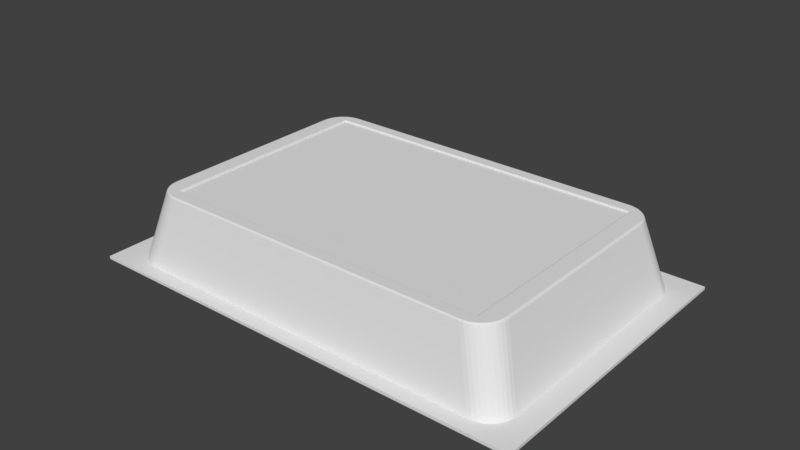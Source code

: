 # Source: SaucePacketGoodEmpty_2.blend  (saved by Blender 2.78.0; exported with 4.5.12 LTS)
import bpy
from mathutils import Matrix  # noqa: F401  (used for matrix-valued properties, if any)

bpy.ops.wm.read_factory_settings(use_empty=True)
scene = bpy.context.scene
scene.name = 'Scene'

# ---- collections
col_collection_1 = bpy.data.collections.new('Collection 1'); scene.collection.children.link(col_collection_1)
col_collection_1.hide_render = True
col_collection_1.hide_viewport = True
col_collection_5 = bpy.data.collections.new('Collection 5'); scene.collection.children.link(col_collection_5)

# ---- world
world_world = bpy.data.worlds.new('World'); scene.world = world_world
world_world.color = (0.05088, 0.05088, 0.05088)
world_world.use_sun_shadow = False
world_world.sun_shadow_jitter_overblur = 0.0
world_world.cycles.sampling_method = 'MANUAL'

# ---- meshes
me_cube_003 = bpy.data.meshes.new('Cube.003')
me_cube_003.from_pydata([(-1.0, -1.0, -1.0), (-1.0, -1.0, 1.0), (-1.0, 1.0, -1.0), (-1.0, 1.0, 1.0), (1.0, -1.0, -1.0), (1.0, -1.0, 1.0), (1.0, 1.0, -1.0), (1.0, 1.0, 1.0)], [], [(0, 1, 3, 2), (2, 3, 7, 6), (6, 7, 5, 4), (4, 5, 1, 0), (2, 6, 4, 0), (7, 3, 1, 5)])
me_cube_003.use_remesh_preserve_volume = False
me_cube_003.use_remesh_preserve_attributes = False
me_cube_003.use_mirror_vertex_groups = False
me_cube_003.update()
me_cube = bpy.data.meshes.new('Cube')
me_cube.from_pydata([(-1.492, -1.0, -0.3636), (-1.492, 1.0, -0.3636), (1.492, -1.0, -0.3636), (1.492, 1.0, -0.3636), (-1.206, -0.8078, 0.1607), (-1.206, 0.8078, 0.1607), (1.206, 0.8078, 0.1607), (1.206, -0.8078, 0.1607), (-1.647, 1.103, -0.3646), (-1.647, -1.103, -0.3646), (-1.647, 1.103, -0.3427), (1.647, 1.103, -0.3646), (1.647, 1.103, -0.3427), (1.647, -1.103, -0.3646), (1.647, -1.103, -0.3427), (-1.647, -1.103, -0.3427), (-1.213, -0.8122, 0.1737), (-1.213, 0.8122, 0.1737), (1.212, 0.8124, 0.1737), (1.213, -0.8141, 0.1737), (-1.3, -1.0, -0.3437), (-1.492, -0.8121, -0.3437), (-1.646, -1.103, -0.3427), (-1.33, -0.9977, -0.3437), (-1.36, -0.9908, -0.3437), (-1.388, -0.9795, -0.3437), (-1.413, -0.9641, -0.3437), (-1.436, -0.945, -0.3437), (-1.456, -0.9226, -0.3437), (-1.471, -0.8974, -0.3437), (-1.483, -0.8702, -0.3437), (-1.49, -0.8415, -0.3437), (-1.492, 0.8121, -0.3437), (-1.3, 1.0, -0.3437), (-1.646, 1.103, -0.3427), (-1.49, 0.8415, -0.3437), (-1.483, 0.8702, -0.3437), (-1.471, 0.8974, -0.3437), (-1.456, 0.9226, -0.3437), (-1.436, 0.945, -0.3437), (-1.413, 0.9641, -0.3437), (-1.388, 0.9795, -0.3437), (-1.36, 0.9908, -0.3437), (-1.33, 0.9977, -0.3437), (1.3, 1.0, -0.3437), (1.492, 0.8121, -0.3437), (1.646, 1.103, -0.3427), (1.33, 0.9977, -0.3437), (1.36, 0.9908, -0.3437), (1.388, 0.9795, -0.3437), (1.413, 0.9641, -0.3437), (1.436, 0.945, -0.3437), (1.456, 0.9226, -0.3437), (1.471, 0.8974, -0.3437), (1.483, 0.8702, -0.3437), (1.49, 0.8415, -0.3437), (1.492, -0.8121, -0.3437), (1.3, -1.0, -0.3437), (1.646, -1.103, -0.3427), (1.49, -0.8415, -0.3437), (1.483, -0.8702, -0.3437), (1.471, -0.8974, -0.3437), (1.456, -0.9226, -0.3437), (1.436, -0.945, -0.3437), (1.413, -0.9641, -0.3437), (1.388, -0.9795, -0.3437), (1.36, -0.9908, -0.3437), (1.33, -0.9977, -0.3437), (-1.212, -0.8121, 0.1737), (-1.206, -0.8078, 0.1681), (-1.209, -0.8099, 0.173), (-1.206, -0.8083, 0.1709), (-1.206, 0.8078, 0.1681), (-1.212, 0.8121, 0.1737), (-1.206, 0.8083, 0.1709), (-1.209, 0.8099, 0.173), (1.206, -0.8078, 0.1681), (1.212, -0.8121, 0.1737), (1.206, -0.8083, 0.1709), (1.209, -0.8099, 0.173), (1.206, 0.8078, 0.1681), (1.212, 0.8121, 0.1737), (1.206, 0.8083, 0.1709), (1.209, 0.8099, 0.173), (-1.327, -0.7206, 0.1737), (-1.345, -0.7132, 0.1608), (-1.333, -0.717, 0.1728), (-1.338, -0.7143, 0.17), (-1.342, -0.713, 0.1658), (-1.153, -0.901, 0.1608), (-1.155, -0.8892, 0.1737), (-1.152, -0.8994, 0.1658), (-1.152, -0.8965, 0.17), (-1.153, -0.8929, 0.1728), (-1.342, -0.7426, 0.1608), (-1.325, -0.747, 0.1737), (-1.34, -0.7421, 0.1658), (-1.336, -0.7428, 0.17), (-1.33, -0.7445, 0.1728), (-1.335, -0.7712, 0.1608), (-1.319, -0.7727, 0.1737), (-1.333, -0.7706, 0.1658), (-1.329, -0.7706, 0.17), (-1.324, -0.7714, 0.1728), (-1.324, -0.7985, 0.1608), (-1.308, -0.7972, 0.1737), (-1.321, -0.7976, 0.1658), (-1.318, -0.797, 0.17), (-1.313, -0.7969, 0.1728), (-1.308, -0.8236, 0.1608), (-1.294, -0.8197, 0.1737), (-1.306, -0.8225, 0.1658), (-1.302, -0.8214, 0.17), (-1.298, -0.8204, 0.1728), (-1.288, -0.846, 0.1608), (-1.277, -0.8398, 0.1737), (-1.286, -0.8448, 0.1658), (-1.283, -0.8432, 0.17), (-1.28, -0.8414, 0.1728), (-1.266, -0.8652, 0.1608), (-1.256, -0.857, 0.1737), (-1.264, -0.8638, 0.1658), (-1.261, -0.8617, 0.17), (-1.259, -0.8593, 0.1728), (-1.24, -0.8806, 0.1608), (-1.233, -0.8708, 0.1737), (-1.238, -0.8791, 0.1658), (-1.236, -0.8767, 0.17), (-1.234, -0.8738, 0.1728), (-1.212, -0.8919, 0.1608), (-1.208, -0.8809, 0.1737), (-1.211, -0.8902, 0.1658), (-1.209, -0.8876, 0.17), (-1.208, -0.8843, 0.1728), (-1.183, -0.8987, 0.1608), (-1.182, -0.8871, 0.1737), (-1.181, -0.8971, 0.1658), (-1.181, -0.8943, 0.17), (-1.181, -0.8908, 0.1728), (-1.155, 0.8892, 0.1737), (-1.153, 0.901, 0.1608), (-1.153, 0.8929, 0.1728), (-1.152, 0.8965, 0.17), (-1.152, 0.8994, 0.1658), (-1.345, 0.7132, 0.1608), (-1.327, 0.7206, 0.1737), (-1.342, 0.713, 0.1658), (-1.338, 0.7143, 0.17), (-1.333, 0.717, 0.1728), (-1.183, 0.8987, 0.1608), (-1.182, 0.8871, 0.1737), (-1.181, 0.8971, 0.1658), (-1.181, 0.8943, 0.17), (-1.181, 0.8908, 0.1728), (-1.212, 0.8919, 0.1608), (-1.208, 0.8809, 0.1737), (-1.211, 0.8902, 0.1658), (-1.209, 0.8876, 0.17), (-1.208, 0.8843, 0.1728), (-1.24, 0.8806, 0.1608), (-1.233, 0.8708, 0.1737), (-1.238, 0.8791, 0.1658), (-1.236, 0.8767, 0.17), (-1.234, 0.8738, 0.1728), (-1.266, 0.8652, 0.1608), (-1.256, 0.857, 0.1737), (-1.264, 0.8638, 0.1658), (-1.261, 0.8617, 0.17), (-1.259, 0.8593, 0.1728), (-1.288, 0.846, 0.1608), (-1.277, 0.8398, 0.1737), (-1.286, 0.8448, 0.1658), (-1.283, 0.8432, 0.17), (-1.28, 0.8414, 0.1728), (-1.308, 0.8236, 0.1608), (-1.294, 0.8197, 0.1737), (-1.306, 0.8225, 0.1658), (-1.302, 0.8214, 0.17), (-1.298, 0.8204, 0.1728), (-1.324, 0.7985, 0.1608), (-1.308, 0.7972, 0.1737), (-1.321, 0.7976, 0.1658), (-1.318, 0.797, 0.17), (-1.313, 0.7969, 0.1728), (-1.335, 0.7712, 0.1608), (-1.319, 0.7727, 0.1737), (-1.333, 0.7706, 0.1658), (-1.329, 0.7706, 0.17), (-1.324, 0.7714, 0.1728), (-1.342, 0.7426, 0.1608), (-1.325, 0.747, 0.1737), (-1.34, 0.7421, 0.1658), (-1.336, 0.7428, 0.17), (-1.33, 0.7445, 0.1728), (1.327, 0.7206, 0.1737), (1.345, 0.7132, 0.1608), (1.333, 0.717, 0.1728), (1.338, 0.7143, 0.17), (1.342, 0.713, 0.1658), (1.153, 0.901, 0.1608), (1.155, 0.8892, 0.1737), (1.152, 0.8994, 0.1658), (1.152, 0.8965, 0.17), (1.153, 0.8929, 0.1728), (1.342, 0.7426, 0.1608), (1.325, 0.747, 0.1737), (1.34, 0.7421, 0.1658), (1.336, 0.7428, 0.17), (1.33, 0.7445, 0.1728), (1.335, 0.7712, 0.1608), (1.319, 0.7727, 0.1737), (1.333, 0.7706, 0.1658), (1.329, 0.7706, 0.17), (1.324, 0.7714, 0.1728), (1.324, 0.7985, 0.1608), (1.308, 0.7972, 0.1737), (1.321, 0.7976, 0.1658), (1.318, 0.797, 0.17), (1.313, 0.7969, 0.1728), (1.308, 0.8236, 0.1608), (1.294, 0.8197, 0.1737), (1.306, 0.8225, 0.1658), (1.302, 0.8214, 0.17), (1.298, 0.8204, 0.1728), (1.288, 0.846, 0.1608), (1.277, 0.8398, 0.1737), (1.286, 0.8448, 0.1658), (1.283, 0.8432, 0.17), (1.28, 0.8414, 0.1728), (1.266, 0.8652, 0.1608), (1.256, 0.857, 0.1737), (1.264, 0.8638, 0.1658), (1.261, 0.8617, 0.17), (1.259, 0.8593, 0.1728), (1.24, 0.8806, 0.1608), (1.233, 0.8708, 0.1737), (1.238, 0.8791, 0.1658), (1.236, 0.8767, 0.17), (1.234, 0.8738, 0.1728), (1.212, 0.8919, 0.1608), (1.208, 0.8809, 0.1737), (1.211, 0.8902, 0.1658), (1.209, 0.8876, 0.17), (1.208, 0.8843, 0.1728), (1.183, 0.8987, 0.1608), (1.182, 0.8871, 0.1737), (1.181, 0.8971, 0.1658), (1.181, 0.8943, 0.17), (1.181, 0.8908, 0.1728), (1.155, -0.8892, 0.1737), (1.153, -0.901, 0.1608), (1.153, -0.8929, 0.1728), (1.152, -0.8965, 0.17), (1.152, -0.8994, 0.1658), (1.345, -0.7132, 0.1608), (1.327, -0.7206, 0.1737), (1.342, -0.713, 0.1658), (1.338, -0.7143, 0.17), (1.333, -0.717, 0.1728), (1.183, -0.8987, 0.1608), (1.182, -0.8871, 0.1737), (1.181, -0.8971, 0.1658), (1.181, -0.8943, 0.17), (1.181, -0.8908, 0.1728), (1.212, -0.8919, 0.1608), (1.208, -0.8809, 0.1737), (1.211, -0.8902, 0.1658), (1.209, -0.8876, 0.17), (1.208, -0.8843, 0.1728), (1.24, -0.8806, 0.1608), (1.233, -0.8708, 0.1737), (1.238, -0.8791, 0.1658), (1.236, -0.8767, 0.17), (1.234, -0.8738, 0.1728), (1.266, -0.8652, 0.1608), (1.256, -0.857, 0.1737), (1.264, -0.8638, 0.1658), (1.261, -0.8617, 0.17), (1.259, -0.8593, 0.1728), (1.288, -0.846, 0.1608), (1.277, -0.8398, 0.1737), (1.286, -0.8448, 0.1658), (1.283, -0.8432, 0.17), (1.28, -0.8414, 0.1728), (1.308, -0.8236, 0.1608), (1.294, -0.8197, 0.1737), (1.306, -0.8225, 0.1658), (1.302, -0.8214, 0.17), (1.298, -0.8204, 0.1728), (1.324, -0.7985, 0.1608), (1.308, -0.7972, 0.1737), (1.321, -0.7976, 0.1658), (1.318, -0.797, 0.17), (1.313, -0.7969, 0.1728), (1.335, -0.7712, 0.1608), (1.319, -0.7727, 0.1737), (1.333, -0.7706, 0.1658), (1.329, -0.7706, 0.17), (1.324, -0.7714, 0.1728), (1.342, -0.7426, 0.1608), (1.325, -0.747, 0.1737), (1.34, -0.7421, 0.1658), (1.336, -0.7428, 0.17), (1.33, -0.7445, 0.1728), (-1.155, 0.8878, 0.1637), (-1.213, 0.8122, 0.1637), (-1.181, 0.8856, 0.1638), (1.216, 0.8175, 0.1656), (1.216, 0.8178, 0.1507), (-1.216, 0.8178, 0.1507), (-1.216, 0.8175, 0.1656), (-1.3, -0.9917, -0.3537), (-1.329, -0.9896, -0.3535), (-1.181, -0.8892, 0.1579), (-1.152, -0.8914, 0.1581), (1.326, 0.7206, 0.1637), (1.212, 0.8124, 0.1637), (1.324, 0.7468, 0.1637), (-1.333, 0.7411, 0.157), (-1.335, 0.7128, 0.1571), (-1.485, 0.8118, -0.3537), (-1.483, 0.8403, -0.3536), (1.181, 0.8892, 0.1579), (1.152, 0.8914, 0.1581), (1.3, 0.9917, -0.3537), (1.329, 0.9896, -0.3535), (-1.646, -1.103, -0.3527), (-1.637, -1.093, -0.3528), (-1.637, 1.093, -0.3528), (-1.646, 1.103, -0.3527), (-1.485, -0.8118, -0.3537), (-1.216, -0.8175, 0.1656), (-1.216, -0.8178, 0.1507), (1.216, -0.8178, 0.1507), (1.216, -0.8175, 0.1656), (-1.324, -0.7468, 0.1637), (-1.213, -0.8122, 0.1637), (-1.317, -0.7723, 0.1637), (-1.492, -1.0, -0.3536), (-1.637, -1.093, -0.3545), (1.637, -1.093, -0.3545), (1.492, -1.0, -0.3536), (1.637, 1.093, -0.3528), (1.646, 1.103, -0.3527), (-1.3, 0.9917, -0.3537), (1.637, -1.093, -0.3528), (1.646, -1.103, -0.3527), (1.485, -0.8118, -0.3537), (1.485, 0.8118, -0.3537), (1.637, 1.093, -0.3545), (1.492, 1.0, -0.3536), (-1.637, 1.093, -0.3545), (-1.492, 1.0, -0.3536), (1.3, -0.9917, -0.3537), (-1.483, -0.8403, -0.3536), (-1.335, -0.7128, 0.1571), (-1.333, -0.7411, 0.157), (-1.476, -0.8678, -0.3536), (-1.327, -0.7683, 0.1569), (-1.465, -0.894, -0.3536), (-1.316, -0.7942, 0.1569), (-1.45, -0.9181, -0.3536), (-1.301, -0.8181, 0.1569), (-1.431, -0.9396, -0.3536), (-1.282, -0.8394, 0.157), (-1.409, -0.958, -0.3535), (-1.26, -0.8575, 0.1572), (-1.384, -0.9726, -0.3535), (-1.236, -0.8721, 0.1574), (-1.357, -0.9832, -0.3535), (-1.209, -0.8828, 0.1576), (1.152, -0.8914, 0.1581), (-1.152, 0.8914, 0.1581), (-1.181, 0.8892, 0.1579), (-1.329, 0.9896, -0.3535), (-1.209, 0.8828, 0.1576), (-1.357, 0.9832, -0.3535), (-1.236, 0.8721, 0.1574), (-1.384, 0.9726, -0.3535), (-1.26, 0.8575, 0.1572), (-1.409, 0.958, -0.3535), (-1.282, 0.8394, 0.157), (-1.431, 0.9396, -0.3536), (-1.301, 0.8181, 0.1569), (-1.45, 0.9181, -0.3536), (-1.316, 0.7942, 0.1569), (-1.465, 0.894, -0.3536), (-1.327, 0.7683, 0.1569), (-1.476, 0.8678, -0.3536), (-1.207, 0.8795, 0.1638), (1.335, 0.7128, 0.1571), (1.333, 0.7411, 0.157), (1.483, 0.8403, -0.3536), (1.327, 0.7683, 0.1569), (1.476, 0.8678, -0.3536), (1.316, 0.7942, 0.1569), (1.465, 0.894, -0.3536), (1.301, 0.8181, 0.1569), (1.45, 0.9181, -0.3536), (1.282, 0.8394, 0.157), (1.431, 0.9396, -0.3536), (1.26, 0.8575, 0.1572), (1.409, 0.958, -0.3535), (1.236, 0.8721, 0.1574), (1.384, 0.9726, -0.3535), (1.209, 0.8828, 0.1576), (1.357, 0.9832, -0.3535), (1.317, 0.7723, 0.1637), (1.181, -0.8892, 0.1579), (1.329, -0.9896, -0.3535), (1.209, -0.8828, 0.1576), (1.357, -0.9832, -0.3535), (1.236, -0.8721, 0.1574), (1.384, -0.9726, -0.3535), (1.26, -0.8575, 0.1572), (1.409, -0.958, -0.3535), (1.282, -0.8394, 0.157), (1.431, -0.9396, -0.3536), (1.301, -0.8181, 0.1569), (1.45, -0.9181, -0.3536), (1.316, -0.7942, 0.1569), (1.465, -0.894, -0.3536), (1.327, -0.7683, 0.1569), (1.476, -0.8678, -0.3536), (1.333, -0.7411, 0.157), (1.483, -0.8403, -0.3536), (1.181, -0.8856, 0.1638), (1.213, -0.8141, 0.1637), (1.207, -0.8795, 0.1638), (-1.181, -0.8856, 0.1638), (-1.155, -0.8878, 0.1637), (-1.213, 0.8134, 0.1637), (1.155, 0.8878, 0.1637), (1.213, 0.8134, 0.1637), (-1.207, -0.8795, 0.1638), (-1.232, -0.8694, 0.1638), (-1.255, -0.8557, 0.1638), (-1.276, -0.8388, 0.1638), (-1.293, -0.8189, 0.1638), (-1.307, -0.7966, 0.1638), (-1.232, 0.8694, 0.1638), (-1.255, 0.8557, 0.1638), (-1.276, 0.8388, 0.1638), (-1.293, 0.8189, 0.1638), (-1.307, 0.7966, 0.1638), (-1.317, 0.7723, 0.1637), (-1.324, 0.7468, 0.1637), (1.326, -0.7206, 0.1637), (1.213, -0.8134, 0.1637), (-1.326, 0.7206, 0.1637), (1.335, -0.7128, 0.1571), (1.307, 0.7966, 0.1638), (1.293, 0.8189, 0.1638), (1.276, 0.8388, 0.1638), (1.255, 0.8557, 0.1638), (1.232, 0.8694, 0.1638), (1.207, 0.8795, 0.1638), (1.181, 0.8856, 0.1638), (1.155, -0.8878, 0.1637), (1.232, -0.8694, 0.1638), (1.255, -0.8557, 0.1638), (1.276, -0.8388, 0.1638), (1.293, -0.8189, 0.1638), (1.307, -0.7966, 0.1638), (1.317, -0.7723, 0.1637), (1.324, -0.7468, 0.1637), (-1.213, -0.8134, 0.1637), (-1.214, -0.816, 0.1634), (-1.214, 0.816, 0.1634), (-1.212, -0.814, 0.1633), (-1.212, 0.814, 0.1633), (1.214, 0.816, 0.1634), (1.212, 0.814, 0.1633), (1.214, -0.816, 0.1634), (1.212, -0.814, 0.1633), (-1.326, -0.7206, 0.1637), (-1.334, -0.7127, 0.1598), (-1.332, -0.7408, 0.1599), (-1.332, -0.7141, 0.1619), (-1.33, -0.7418, 0.162), (-1.329, -0.7169, 0.1632), (-1.327, -0.7439, 0.1633), (-1.325, -0.768, 0.16), (-1.323, -0.7686, 0.1622), (-1.32, -0.7701, 0.1634), (-1.314, -0.7937, 0.1602), (-1.312, -0.7939, 0.1624), (-1.309, -0.7949, 0.1635), (-1.299, -0.8175, 0.1603), (-1.297, -0.8173, 0.1626), (-1.295, -0.8178, 0.1636), (-1.28, -0.8386, 0.1605), (-1.278, -0.838, 0.1628), (-1.277, -0.8381, 0.1637), (-1.259, -0.8567, 0.1607), (-1.257, -0.8558, 0.163), (-1.256, -0.8554, 0.1638), (-1.234, -0.8712, 0.1608), (-1.233, -0.87, 0.1631), (-1.232, -0.8694, 0.1638), (-1.208, -0.8818, 0.161), (-1.207, -0.8805, 0.1632), (-1.207, -0.8797, 0.1638), (-1.18, -0.8882, 0.1612), (-1.18, -0.8869, 0.1631), (-1.18, -0.886, 0.1637), (-1.151, -0.8903, 0.1612), (-1.151, -0.8891, 0.1631), (-1.153, -0.8883, 0.1637), (-1.151, 0.8903, 0.1612), (-1.18, 0.8882, 0.1612), (-1.151, 0.8891, 0.1631), (-1.18, 0.8869, 0.1631), (-1.153, 0.8883, 0.1637), (-1.18, 0.886, 0.1637), (-1.208, 0.8818, 0.161), (-1.207, 0.8805, 0.1632), (-1.207, 0.8797, 0.1638), (-1.234, 0.8712, 0.1608), (-1.233, 0.87, 0.1631), (-1.232, 0.8694, 0.1638), (-1.259, 0.8567, 0.1607), (-1.257, 0.8558, 0.163), (-1.256, 0.8554, 0.1638), (-1.28, 0.8386, 0.1605), (-1.278, 0.838, 0.1628), (-1.277, 0.8381, 0.1637), (-1.299, 0.8175, 0.1603), (-1.297, 0.8173, 0.1626), (-1.295, 0.8178, 0.1636), (-1.314, 0.7937, 0.1602), (-1.312, 0.7939, 0.1624), (-1.309, 0.7949, 0.1635), (-1.325, 0.768, 0.16), (-1.323, 0.7686, 0.1622), (-1.32, 0.7701, 0.1634), (-1.332, 0.7408, 0.1599), (-1.33, 0.7418, 0.162), (-1.327, 0.7439, 0.1633), (-1.334, 0.7127, 0.1598), (-1.332, 0.7141, 0.1619), (-1.329, 0.7169, 0.1632), (1.334, 0.7127, 0.1598), (1.332, 0.7408, 0.1599), (1.332, 0.7141, 0.1619), (1.33, 0.7418, 0.162), (1.329, 0.7169, 0.1632), (1.327, 0.7439, 0.1633), (1.325, 0.768, 0.16), (1.323, 0.7686, 0.1622), (1.32, 0.7701, 0.1634), (1.314, 0.7937, 0.1602), (1.312, 0.7939, 0.1624), (1.309, 0.7949, 0.1635), (1.299, 0.8175, 0.1603), (1.297, 0.8173, 0.1626), (1.295, 0.8178, 0.1636), (1.28, 0.8386, 0.1605), (1.278, 0.838, 0.1628), (1.277, 0.8381, 0.1637), (1.259, 0.8567, 0.1607), (1.257, 0.8558, 0.163), (1.256, 0.8554, 0.1638), (1.234, 0.8712, 0.1608), (1.233, 0.87, 0.1631), (1.232, 0.8694, 0.1638), (1.208, 0.8818, 0.161), (1.207, 0.8805, 0.1632), (1.207, 0.8797, 0.1638), (1.18, 0.8882, 0.1612), (1.18, 0.8869, 0.1631), (1.18, 0.886, 0.1637), (1.151, 0.8903, 0.1612), (1.151, 0.8891, 0.1631), (1.153, 0.8883, 0.1637), (1.151, -0.8903, 0.1612), (1.18, -0.8882, 0.1612), (1.151, -0.8891, 0.1631), (1.18, -0.8869, 0.1631), (1.153, -0.8883, 0.1637), (1.18, -0.886, 0.1637), (1.208, -0.8818, 0.161), (1.207, -0.8805, 0.1632), (1.207, -0.8797, 0.1638), (1.234, -0.8712, 0.1608), (1.233, -0.87, 0.1631), (1.232, -0.8694, 0.1638), (1.259, -0.8567, 0.1607), (1.257, -0.8558, 0.163), (1.256, -0.8554, 0.1638), (1.28, -0.8386, 0.1605), (1.278, -0.838, 0.1628), (1.277, -0.8381, 0.1637), (1.299, -0.8175, 0.1603), (1.297, -0.8173, 0.1626), (1.295, -0.8178, 0.1636), (1.314, -0.7937, 0.1602), (1.312, -0.7939, 0.1624), (1.309, -0.7949, 0.1635), (1.325, -0.768, 0.16), (1.323, -0.7686, 0.1622), (1.32, -0.7701, 0.1634), (1.332, -0.7408, 0.1599), (1.33, -0.7418, 0.162), (1.327, -0.7439, 0.1633), (1.334, -0.7127, 0.1598), (1.332, -0.7141, 0.1619), (1.329, -0.7169, 0.1632)], [], [(139, 150, 17), (80, 72, 5, 6), (20, 89, 134, 23), (194, 205, 18), (189, 35, 32, 144), (244, 47, 44, 199), (22, 21, 32, 34, 10, 15), (69, 76, 7, 4), (6, 5, 4, 7), (95, 100, 16), (72, 69, 4, 5), (76, 80, 6, 7), (0, 2, 13, 9), (34, 33, 44, 46, 12, 10), (46, 45, 56, 58, 14, 12), (2, 3, 11, 13), (13, 14, 15, 9), (11, 12, 14, 13), (8, 10, 12, 11), (9, 15, 10, 8), (3, 1, 8, 11), (58, 57, 20, 22, 15, 14), (1, 0, 9, 8), (31, 94, 85, 21), (30, 99, 94, 31), (29, 104, 99, 30), (28, 109, 104, 29), (27, 114, 109, 28), (26, 119, 114, 27), (25, 124, 119, 26), (24, 129, 124, 25), (23, 134, 129, 24), (57, 250, 89, 20), (140, 33, 43, 149), (149, 43, 42, 154), (154, 42, 41, 159), (159, 41, 40, 164), (164, 40, 39, 169), (169, 39, 38, 174), (174, 38, 37, 179), (179, 37, 36, 184), (184, 36, 35, 189), (150, 155, 17), (195, 45, 55, 204), (204, 55, 54, 209), (209, 54, 53, 214), (214, 53, 52, 219), (219, 52, 51, 224), (224, 51, 50, 229), (229, 50, 49, 234), (234, 49, 48, 239), (239, 48, 47, 244), (205, 210, 18), (250, 57, 67, 259), (259, 67, 66, 264), (264, 66, 65, 269), (269, 65, 64, 274), (274, 64, 63, 279), (279, 63, 62, 284), (284, 62, 61, 289), (289, 61, 60, 294), (294, 60, 59, 299), (260, 265, 19), (20, 23, 22), (23, 24, 22), (24, 25, 22), (25, 26, 22), (26, 27, 22), (27, 28, 22), (28, 29, 22), (29, 30, 22), (30, 31, 22), (31, 21, 22), (32, 35, 34), (35, 36, 34), (36, 37, 34), (37, 38, 34), (38, 39, 34), (39, 40, 34), (40, 41, 34), (41, 42, 34), (42, 43, 34), (43, 33, 34), (44, 47, 46), (47, 48, 46), (48, 49, 46), (49, 50, 46), (50, 51, 46), (51, 52, 46), (52, 53, 46), (53, 54, 46), (54, 55, 46), (55, 45, 46), (56, 59, 58), (59, 60, 58), (60, 61, 58), (61, 62, 58), (62, 63, 58), (63, 64, 58), (64, 65, 58), (65, 66, 58), (66, 67, 58), (67, 57, 58), (135, 90, 16), (73, 81, 18, 200, 139, 17), (130, 135, 16), (125, 130, 16), (120, 125, 16), (115, 120, 16), (110, 115, 16), (105, 110, 16), (100, 105, 16), (21, 85, 144, 32), (33, 140, 199, 44), (155, 160, 17), (160, 165, 17), (165, 170, 17), (170, 175, 17), (175, 180, 17), (180, 185, 17), (185, 190, 17), (81, 77, 19, 255, 194, 18), (190, 145, 17), (45, 195, 254, 56), (210, 215, 18), (215, 220, 18), (220, 225, 18), (225, 230, 18), (230, 235, 18), (235, 240, 18), (240, 245, 18), (249, 260, 19), (245, 200, 18), (299, 59, 56, 254), (265, 270, 19), (270, 275, 19), (275, 280, 19), (280, 285, 19), (285, 290, 19), (290, 295, 19), (295, 300, 19), (300, 255, 19), (77, 68, 16, 90, 249, 19), (69, 72, 74, 71), (71, 74, 75, 70), (70, 75, 73, 68), (72, 80, 82, 74), (74, 82, 83, 75), (75, 83, 81, 73), (80, 76, 78, 82), (82, 78, 79, 83), (83, 79, 77, 81), (76, 69, 71, 78), (78, 71, 70, 79), (79, 70, 68, 77), (84, 95, 16), (85, 94, 96, 88), (88, 96, 97, 87), (87, 97, 98, 86), (86, 98, 95, 84), (94, 99, 101, 96), (96, 101, 102, 97), (97, 102, 103, 98), (98, 103, 100, 95), (99, 104, 106, 101), (101, 106, 107, 102), (102, 107, 108, 103), (103, 108, 105, 100), (104, 109, 111, 106), (106, 111, 112, 107), (107, 112, 113, 108), (108, 113, 110, 105), (109, 114, 116, 111), (111, 116, 117, 112), (112, 117, 118, 113), (113, 118, 115, 110), (114, 119, 121, 116), (116, 121, 122, 117), (117, 122, 123, 118), (118, 123, 120, 115), (119, 124, 126, 121), (121, 126, 127, 122), (122, 127, 128, 123), (123, 128, 125, 120), (124, 129, 131, 126), (126, 131, 132, 127), (127, 132, 133, 128), (128, 133, 130, 125), (129, 134, 136, 131), (131, 136, 137, 132), (132, 137, 138, 133), (133, 138, 135, 130), (134, 89, 91, 136), (136, 91, 92, 137), (137, 92, 93, 138), (138, 93, 90, 135), (140, 149, 151, 143), (143, 151, 152, 142), (142, 152, 153, 141), (141, 153, 150, 139), (149, 154, 156, 151), (151, 156, 157, 152), (152, 157, 158, 153), (153, 158, 155, 150), (154, 159, 161, 156), (156, 161, 162, 157), (157, 162, 163, 158), (158, 163, 160, 155), (159, 164, 166, 161), (161, 166, 167, 162), (162, 167, 168, 163), (163, 168, 165, 160), (164, 169, 171, 166), (166, 171, 172, 167), (167, 172, 173, 168), (168, 173, 170, 165), (169, 174, 176, 171), (171, 176, 177, 172), (172, 177, 178, 173), (173, 178, 175, 170), (174, 179, 181, 176), (176, 181, 182, 177), (177, 182, 183, 178), (178, 183, 180, 175), (179, 184, 186, 181), (181, 186, 187, 182), (182, 187, 188, 183), (183, 188, 185, 180), (184, 189, 191, 186), (186, 191, 192, 187), (187, 192, 193, 188), (188, 193, 190, 185), (189, 144, 146, 191), (191, 146, 147, 192), (192, 147, 148, 193), (193, 148, 145, 190), (195, 204, 206, 198), (198, 206, 207, 197), (197, 207, 208, 196), (196, 208, 205, 194), (204, 209, 211, 206), (206, 211, 212, 207), (207, 212, 213, 208), (208, 213, 210, 205), (209, 214, 216, 211), (211, 216, 217, 212), (212, 217, 218, 213), (213, 218, 215, 210), (214, 219, 221, 216), (216, 221, 222, 217), (217, 222, 223, 218), (218, 223, 220, 215), (219, 224, 226, 221), (221, 226, 227, 222), (222, 227, 228, 223), (223, 228, 225, 220), (224, 229, 231, 226), (226, 231, 232, 227), (227, 232, 233, 228), (228, 233, 230, 225), (229, 234, 236, 231), (231, 236, 237, 232), (232, 237, 238, 233), (233, 238, 235, 230), (234, 239, 241, 236), (236, 241, 242, 237), (237, 242, 243, 238), (238, 243, 240, 235), (239, 244, 246, 241), (241, 246, 247, 242), (242, 247, 248, 243), (243, 248, 245, 240), (244, 199, 201, 246), (246, 201, 202, 247), (247, 202, 203, 248), (248, 203, 200, 245), (250, 259, 261, 253), (253, 261, 262, 252), (252, 262, 263, 251), (251, 263, 260, 249), (259, 264, 266, 261), (261, 266, 267, 262), (262, 267, 268, 263), (263, 268, 265, 260), (264, 269, 271, 266), (266, 271, 272, 267), (267, 272, 273, 268), (268, 273, 270, 265), (269, 274, 276, 271), (271, 276, 277, 272), (272, 277, 278, 273), (273, 278, 275, 270), (274, 279, 281, 276), (276, 281, 282, 277), (277, 282, 283, 278), (278, 283, 280, 275), (279, 284, 286, 281), (281, 286, 287, 282), (282, 287, 288, 283), (283, 288, 285, 280), (284, 289, 291, 286), (286, 291, 292, 287), (287, 292, 293, 288), (288, 293, 290, 285), (289, 294, 296, 291), (291, 296, 297, 292), (292, 297, 298, 293), (293, 298, 295, 290), (294, 299, 301, 296), (296, 301, 302, 297), (297, 302, 303, 298), (298, 303, 300, 295), (299, 254, 256, 301), (301, 256, 257, 302), (302, 257, 258, 303), (303, 258, 255, 300), (249, 90, 93, 251), (251, 93, 92, 252), (252, 92, 91, 253), (253, 91, 89, 250), (84, 145, 148, 86), (86, 148, 147, 87), (87, 147, 146, 88), (88, 146, 144, 85), (139, 200, 203, 141), (141, 203, 202, 142), (142, 202, 201, 143), (143, 201, 199, 140), (194, 255, 258, 196), (196, 258, 257, 197), (197, 257, 256, 198), (198, 256, 254, 195), (68, 73, 17, 145, 84, 16), (304, 305, 306), (307, 308, 309, 310), (311, 312, 313, 314), (315, 316, 317), (318, 319, 320, 321), (322, 323, 324, 325), (326, 327, 328, 329, 320, 330), (331, 332, 333, 334), (308, 333, 332, 309), (335, 336, 337), (310, 309, 332, 331), (334, 333, 308, 307), (338, 339, 340, 341), (329, 328, 342, 343, 324, 344), (343, 342, 345, 346, 347, 348), (341, 340, 349, 350), (340, 339, 327, 345), (349, 340, 345, 342), (351, 349, 342, 328), (339, 351, 328, 327), (350, 349, 351, 352), (346, 345, 327, 326, 311, 353), (352, 351, 339, 338), (354, 330, 355, 356), (357, 354, 356, 358), (359, 357, 358, 360), (361, 359, 360, 362), (363, 361, 362, 364), (365, 363, 364, 366), (367, 365, 366, 368), (369, 367, 368, 370), (312, 369, 370, 313), (353, 311, 314, 371), (372, 373, 374, 344), (373, 375, 376, 374), (375, 377, 378, 376), (377, 379, 380, 378), (379, 381, 382, 380), (381, 383, 384, 382), (383, 385, 386, 384), (385, 387, 388, 386), (387, 318, 321, 388), (306, 305, 389), (390, 391, 392, 348), (391, 393, 394, 392), (393, 395, 396, 394), (395, 397, 398, 396), (397, 399, 400, 398), (399, 401, 402, 400), (401, 403, 404, 402), (403, 405, 406, 404), (405, 322, 325, 406), (317, 316, 407), (371, 408, 409, 353), (408, 410, 411, 409), (410, 412, 413, 411), (412, 414, 415, 413), (414, 416, 417, 415), (416, 418, 419, 417), (418, 420, 421, 419), (420, 422, 423, 421), (422, 424, 425, 423), (426, 427, 428), (311, 326, 312), (312, 326, 369), (369, 326, 367), (367, 326, 365), (365, 326, 363), (363, 326, 361), (361, 326, 359), (359, 326, 357), (357, 326, 354), (354, 326, 330), (320, 329, 321), (321, 329, 388), (388, 329, 386), (386, 329, 384), (384, 329, 382), (382, 329, 380), (380, 329, 378), (378, 329, 376), (376, 329, 374), (374, 329, 344), (324, 343, 325), (325, 343, 406), (406, 343, 404), (404, 343, 402), (402, 343, 400), (400, 343, 398), (398, 343, 396), (396, 343, 394), (394, 343, 392), (392, 343, 348), (347, 346, 425), (425, 346, 423), (423, 346, 421), (421, 346, 419), (419, 346, 417), (417, 346, 415), (415, 346, 413), (413, 346, 411), (411, 346, 409), (409, 346, 353), (429, 336, 430), (431, 305, 304, 432, 316, 433), (434, 336, 429), (435, 336, 434), (436, 336, 435), (437, 336, 436), (438, 336, 437), (439, 336, 438), (337, 336, 439), (330, 320, 319, 355), (344, 324, 323, 372), (389, 305, 440), (440, 305, 441), (441, 305, 442), (442, 305, 443), (443, 305, 444), (444, 305, 445), (445, 305, 446), (433, 316, 315, 447, 427, 448), (446, 305, 449), (348, 347, 450, 390), (407, 316, 451), (451, 316, 452), (452, 316, 453), (453, 316, 454), (454, 316, 455), (455, 316, 456), (456, 316, 457), (458, 427, 426), (457, 316, 432), (424, 450, 347, 425), (428, 427, 459), (459, 427, 460), (460, 427, 461), (461, 427, 462), (462, 427, 463), (463, 427, 464), (464, 427, 465), (465, 427, 447), (448, 427, 458, 430, 336, 466), (331, 467, 468, 310), (467, 469, 470, 468), (469, 466, 431, 470), (310, 468, 471, 307), (468, 470, 472, 471), (470, 431, 433, 472), (307, 471, 473, 334), (471, 472, 474, 473), (472, 433, 448, 474), (334, 473, 467, 331), (473, 474, 469, 467), (474, 448, 466, 469), (475, 336, 335), (355, 476, 477, 356), (476, 478, 479, 477), (478, 480, 481, 479), (480, 475, 335, 481), (356, 477, 482, 358), (477, 479, 483, 482), (479, 481, 484, 483), (481, 335, 337, 484), (358, 482, 485, 360), (482, 483, 486, 485), (483, 484, 487, 486), (484, 337, 439, 487), (360, 485, 488, 362), (485, 486, 489, 488), (486, 487, 490, 489), (487, 439, 438, 490), (362, 488, 491, 364), (488, 489, 492, 491), (489, 490, 493, 492), (490, 438, 437, 493), (364, 491, 494, 366), (491, 492, 495, 494), (492, 493, 496, 495), (493, 437, 436, 496), (366, 494, 497, 368), (494, 495, 498, 497), (495, 496, 499, 498), (496, 436, 435, 499), (368, 497, 500, 370), (497, 498, 501, 500), (498, 499, 502, 501), (499, 435, 434, 502), (370, 500, 503, 313), (500, 501, 504, 503), (501, 502, 505, 504), (502, 434, 429, 505), (313, 503, 506, 314), (503, 504, 507, 506), (504, 505, 508, 507), (505, 429, 430, 508), (372, 509, 510, 373), (509, 511, 512, 510), (511, 513, 514, 512), (513, 304, 306, 514), (373, 510, 515, 375), (510, 512, 516, 515), (512, 514, 517, 516), (514, 306, 389, 517), (375, 515, 518, 377), (515, 516, 519, 518), (516, 517, 520, 519), (517, 389, 440, 520), (377, 518, 521, 379), (518, 519, 522, 521), (519, 520, 523, 522), (520, 440, 441, 523), (379, 521, 524, 381), (521, 522, 525, 524), (522, 523, 526, 525), (523, 441, 442, 526), (381, 524, 527, 383), (524, 525, 528, 527), (525, 526, 529, 528), (526, 442, 443, 529), (383, 527, 530, 385), (527, 528, 531, 530), (528, 529, 532, 531), (529, 443, 444, 532), (385, 530, 533, 387), (530, 531, 534, 533), (531, 532, 535, 534), (532, 444, 445, 535), (387, 533, 536, 318), (533, 534, 537, 536), (534, 535, 538, 537), (535, 445, 446, 538), (318, 536, 539, 319), (536, 537, 540, 539), (537, 538, 541, 540), (538, 446, 449, 541), (390, 542, 543, 391), (542, 544, 545, 543), (544, 546, 547, 545), (546, 315, 317, 547), (391, 543, 548, 393), (543, 545, 549, 548), (545, 547, 550, 549), (547, 317, 407, 550), (393, 548, 551, 395), (548, 549, 552, 551), (549, 550, 553, 552), (550, 407, 451, 553), (395, 551, 554, 397), (551, 552, 555, 554), (552, 553, 556, 555), (553, 451, 452, 556), (397, 554, 557, 399), (554, 555, 558, 557), (555, 556, 559, 558), (556, 452, 453, 559), (399, 557, 560, 401), (557, 558, 561, 560), (558, 559, 562, 561), (559, 453, 454, 562), (401, 560, 563, 403), (560, 561, 564, 563), (561, 562, 565, 564), (562, 454, 455, 565), (403, 563, 566, 405), (563, 564, 567, 566), (564, 565, 568, 567), (565, 455, 456, 568), (405, 566, 569, 322), (566, 567, 570, 569), (567, 568, 571, 570), (568, 456, 457, 571), (322, 569, 572, 323), (569, 570, 573, 572), (570, 571, 574, 573), (571, 457, 432, 574), (371, 575, 576, 408), (575, 577, 578, 576), (577, 579, 580, 578), (579, 458, 426, 580), (408, 576, 581, 410), (576, 578, 582, 581), (578, 580, 583, 582), (580, 426, 428, 583), (410, 581, 584, 412), (581, 582, 585, 584), (582, 583, 586, 585), (583, 428, 459, 586), (412, 584, 587, 414), (584, 585, 588, 587), (585, 586, 589, 588), (586, 459, 460, 589), (414, 587, 590, 416), (587, 588, 591, 590), (588, 589, 592, 591), (589, 460, 461, 592), (416, 590, 593, 418), (590, 591, 594, 593), (591, 592, 595, 594), (592, 461, 462, 595), (418, 593, 596, 420), (593, 594, 597, 596), (594, 595, 598, 597), (595, 462, 463, 598), (420, 596, 599, 422), (596, 597, 600, 599), (597, 598, 601, 600), (598, 463, 464, 601), (422, 599, 602, 424), (599, 600, 603, 602), (600, 601, 604, 603), (601, 464, 465, 604), (424, 602, 605, 450), (602, 603, 606, 605), (603, 604, 607, 606), (604, 465, 447, 607), (458, 579, 508, 430), (579, 577, 507, 508), (577, 575, 506, 507), (575, 371, 314, 506), (475, 480, 541, 449), (480, 478, 540, 541), (478, 476, 539, 540), (476, 355, 319, 539), (304, 513, 574, 432), (513, 511, 573, 574), (511, 509, 572, 573), (509, 372, 323, 572), (315, 546, 607, 447), (546, 544, 606, 607), (544, 542, 605, 606), (542, 390, 450, 605), (466, 336, 475, 449, 305, 431), (1, 3, 350, 352), (2, 0, 338, 341), (3, 2, 341, 350), (0, 1, 352, 338)])
me_cube.use_remesh_preserve_volume = False
me_cube.use_remesh_preserve_attributes = False
me_cube.use_mirror_vertex_groups = False
me_cube.update()

# ---- objects
ob_cube = bpy.data.objects.new('Cube', me_cube_003)
ob_cube_001 = bpy.data.objects.new('Cube.001', me_cube)

# ---- transforms, parenting, visibility, modifiers, constraints
ob_cube.location = (-3.541, -0.6391, -0.8075)
ob_cube.lineart.crease_threshold = 0.0
ob_cube_001.location = (0.0, 0.0, 0.0)
ob_cube_001.lineart.crease_threshold = 0.0

# ---- collection membership
col_collection_1.objects.link(ob_cube)
col_collection_5.objects.link(ob_cube_001)

# ---- scene / render settings (as saved in the file)
scene.frame_start = 1; scene.frame_end = 250; scene.frame_set(1)
scene.render.engine = 'BLENDER_EEVEE_NEXT'
scene.render.resolution_percentage = 50
scene.render.dither_intensity = 0.0
scene.cycles.use_denoising = False
scene.cycles.samples = 128
scene.cycles.sampling_pattern = 'TABULATED_SOBOL'
scene.cycles.light_sampling_threshold = 0.0
scene.cycles.use_adaptive_sampling = False
scene.cycles.use_light_tree = False
scene.cycles.blur_glossy = 0.0
scene.cycles.sample_clamp_indirect = 0.0
scene.view_settings.view_transform = 'Standard'
bpy.context.view_layer.update()

# ---- added for rendering (the .blend has no active camera and no usable light): camera, sun
cam_auto = bpy.data.cameras.new('AutoCamera')
cam_auto.lens = 50.0
cam_auto.sensor_width = 36.0
cam_auto.clip_end = 1000.0
ob_auto_camera = bpy.data.objects.new('AutoCamera', cam_auto)
scene.collection.objects.link(ob_auto_camera)
ob_auto_camera.location = (4.10848, -4.93018, 3.28678)
ob_auto_camera.rotation_euler = (1.09748, -7.21219e-08, 0.694738)
scene.camera = ob_auto_camera
light_auto_sun = bpy.data.lights.new('AutoSun', 'SUN')
light_auto_sun.energy = 3.0
light_auto_sun.angle = 0.0523599
ob_auto_sun = bpy.data.objects.new('AutoSun', light_auto_sun)
scene.collection.objects.link(ob_auto_sun)
ob_auto_sun.rotation_euler = (0.872665, 0.174533, 0.523599)
bpy.context.view_layer.update()
